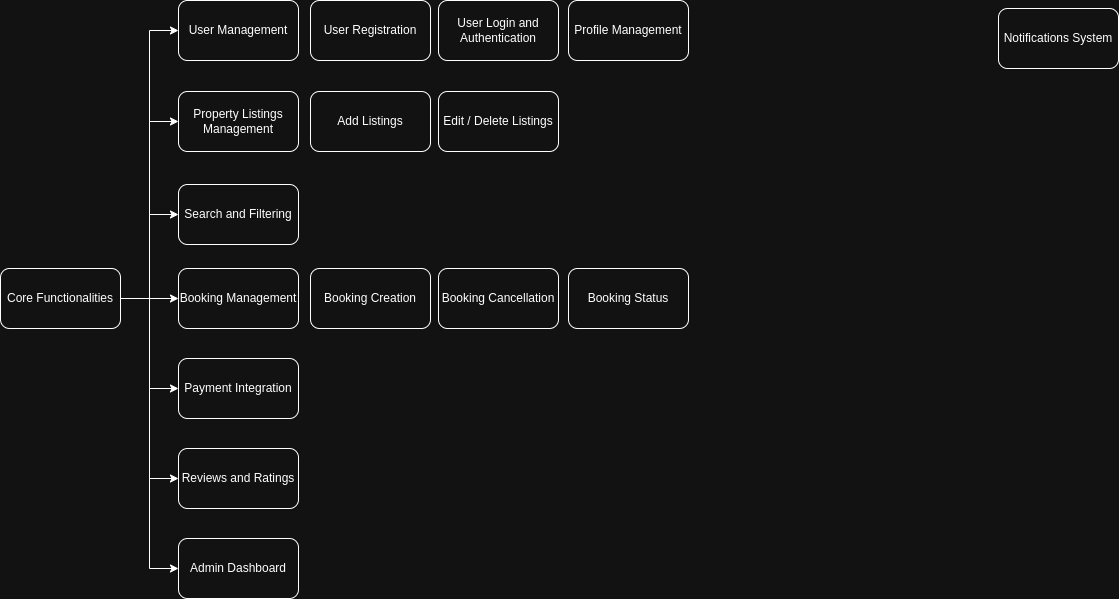

The diagram above was exported from draw.io. Its source (the exported page's mxGraphModel, read from the mxfile embedded in the PNG):
<mxGraphModel dx="2036" dy="845" grid="1" gridSize="10" guides="1" tooltips="1" connect="1" arrows="1" fold="1" page="1" pageScale="1" pageWidth="850" pageHeight="1100" math="0" shadow="0">
  <root>
    <mxCell id="0" />
    <mxCell id="1" parent="0" />
    <mxCell id="vQQxZdYOAibf9K6wdrKP-14" style="edgeStyle=orthogonalEdgeStyle;rounded=0;orthogonalLoop=1;jettySize=auto;html=1;entryX=0;entryY=0.5;entryDx=0;entryDy=0;" edge="1" parent="1" source="vQQxZdYOAibf9K6wdrKP-1" target="vQQxZdYOAibf9K6wdrKP-5">
      <mxGeometry relative="1" as="geometry" />
    </mxCell>
    <mxCell id="vQQxZdYOAibf9K6wdrKP-15" style="edgeStyle=orthogonalEdgeStyle;rounded=0;orthogonalLoop=1;jettySize=auto;html=1;entryX=0;entryY=0.5;entryDx=0;entryDy=0;" edge="1" parent="1" source="vQQxZdYOAibf9K6wdrKP-1" target="vQQxZdYOAibf9K6wdrKP-4">
      <mxGeometry relative="1" as="geometry" />
    </mxCell>
    <mxCell id="vQQxZdYOAibf9K6wdrKP-16" style="edgeStyle=orthogonalEdgeStyle;rounded=0;orthogonalLoop=1;jettySize=auto;html=1;entryX=0;entryY=0.5;entryDx=0;entryDy=0;" edge="1" parent="1" source="vQQxZdYOAibf9K6wdrKP-1" target="vQQxZdYOAibf9K6wdrKP-8">
      <mxGeometry relative="1" as="geometry" />
    </mxCell>
    <mxCell id="vQQxZdYOAibf9K6wdrKP-17" style="edgeStyle=orthogonalEdgeStyle;rounded=0;orthogonalLoop=1;jettySize=auto;html=1;entryX=0;entryY=0.5;entryDx=0;entryDy=0;" edge="1" parent="1" source="vQQxZdYOAibf9K6wdrKP-1" target="vQQxZdYOAibf9K6wdrKP-9">
      <mxGeometry relative="1" as="geometry" />
    </mxCell>
    <mxCell id="vQQxZdYOAibf9K6wdrKP-18" style="edgeStyle=orthogonalEdgeStyle;rounded=0;orthogonalLoop=1;jettySize=auto;html=1;entryX=0;entryY=0.5;entryDx=0;entryDy=0;" edge="1" parent="1" source="vQQxZdYOAibf9K6wdrKP-1" target="vQQxZdYOAibf9K6wdrKP-10">
      <mxGeometry relative="1" as="geometry" />
    </mxCell>
    <mxCell id="vQQxZdYOAibf9K6wdrKP-19" style="edgeStyle=orthogonalEdgeStyle;rounded=0;orthogonalLoop=1;jettySize=auto;html=1;entryX=0;entryY=0.5;entryDx=0;entryDy=0;" edge="1" parent="1" source="vQQxZdYOAibf9K6wdrKP-1" target="vQQxZdYOAibf9K6wdrKP-11">
      <mxGeometry relative="1" as="geometry" />
    </mxCell>
    <mxCell id="vQQxZdYOAibf9K6wdrKP-20" style="edgeStyle=orthogonalEdgeStyle;rounded=0;orthogonalLoop=1;jettySize=auto;html=1;entryX=0;entryY=0.5;entryDx=0;entryDy=0;" edge="1" parent="1" source="vQQxZdYOAibf9K6wdrKP-1" target="vQQxZdYOAibf9K6wdrKP-13">
      <mxGeometry relative="1" as="geometry" />
    </mxCell>
    <mxCell id="vQQxZdYOAibf9K6wdrKP-1" value="Core Functionalities" style="rounded=1;whiteSpace=wrap;html=1;" vertex="1" parent="1">
      <mxGeometry x="-178" y="420" width="120" height="60" as="geometry" />
    </mxCell>
    <mxCell id="vQQxZdYOAibf9K6wdrKP-4" value="Property Listings Management" style="rounded=1;whiteSpace=wrap;html=1;" vertex="1" parent="1">
      <mxGeometry y="243" width="120" height="60" as="geometry" />
    </mxCell>
    <mxCell id="vQQxZdYOAibf9K6wdrKP-5" value="User Management" style="rounded=1;whiteSpace=wrap;html=1;" vertex="1" parent="1">
      <mxGeometry y="152" width="120" height="60" as="geometry" />
    </mxCell>
    <mxCell id="vQQxZdYOAibf9K6wdrKP-8" value="Search and Filtering" style="rounded=1;whiteSpace=wrap;html=1;" vertex="1" parent="1">
      <mxGeometry y="336" width="120" height="60" as="geometry" />
    </mxCell>
    <mxCell id="vQQxZdYOAibf9K6wdrKP-9" value="Booking Management" style="rounded=1;whiteSpace=wrap;html=1;" vertex="1" parent="1">
      <mxGeometry y="420" width="120" height="60" as="geometry" />
    </mxCell>
    <mxCell id="vQQxZdYOAibf9K6wdrKP-10" value="Payment Integration" style="rounded=1;whiteSpace=wrap;html=1;" vertex="1" parent="1">
      <mxGeometry y="510" width="120" height="60" as="geometry" />
    </mxCell>
    <mxCell id="vQQxZdYOAibf9K6wdrKP-11" value="Reviews and Ratings" style="rounded=1;whiteSpace=wrap;html=1;" vertex="1" parent="1">
      <mxGeometry y="600" width="120" height="60" as="geometry" />
    </mxCell>
    <mxCell id="vQQxZdYOAibf9K6wdrKP-12" value="Notifications System" style="rounded=1;whiteSpace=wrap;html=1;" vertex="1" parent="1">
      <mxGeometry x="820" y="160" width="120" height="60" as="geometry" />
    </mxCell>
    <mxCell id="vQQxZdYOAibf9K6wdrKP-13" value="Admin Dashboard" style="rounded=1;whiteSpace=wrap;html=1;" vertex="1" parent="1">
      <mxGeometry y="690" width="120" height="60" as="geometry" />
    </mxCell>
    <mxCell id="vQQxZdYOAibf9K6wdrKP-21" value="User Registration" style="rounded=1;whiteSpace=wrap;html=1;" vertex="1" parent="1">
      <mxGeometry x="132" y="152" width="120" height="60" as="geometry" />
    </mxCell>
    <mxCell id="vQQxZdYOAibf9K6wdrKP-22" value="User Login and Authentication" style="rounded=1;whiteSpace=wrap;html=1;" vertex="1" parent="1">
      <mxGeometry x="260" y="152" width="120" height="60" as="geometry" />
    </mxCell>
    <mxCell id="vQQxZdYOAibf9K6wdrKP-23" value="Profile Management" style="rounded=1;whiteSpace=wrap;html=1;" vertex="1" parent="1">
      <mxGeometry x="390" y="152" width="120" height="60" as="geometry" />
    </mxCell>
    <mxCell id="vQQxZdYOAibf9K6wdrKP-24" value="Add Listings" style="rounded=1;whiteSpace=wrap;html=1;" vertex="1" parent="1">
      <mxGeometry x="132" y="243" width="120" height="60" as="geometry" />
    </mxCell>
    <mxCell id="vQQxZdYOAibf9K6wdrKP-25" value="Edit / Delete Listings" style="rounded=1;whiteSpace=wrap;html=1;" vertex="1" parent="1">
      <mxGeometry x="260" y="243" width="120" height="60" as="geometry" />
    </mxCell>
    <mxCell id="vQQxZdYOAibf9K6wdrKP-27" value="Booking Creation" style="rounded=1;whiteSpace=wrap;html=1;" vertex="1" parent="1">
      <mxGeometry x="132" y="420" width="120" height="60" as="geometry" />
    </mxCell>
    <mxCell id="vQQxZdYOAibf9K6wdrKP-28" value="Booking Cancellation" style="rounded=1;whiteSpace=wrap;html=1;" vertex="1" parent="1">
      <mxGeometry x="260" y="420" width="120" height="60" as="geometry" />
    </mxCell>
    <mxCell id="vQQxZdYOAibf9K6wdrKP-29" value="Booking Status" style="rounded=1;whiteSpace=wrap;html=1;" vertex="1" parent="1">
      <mxGeometry x="390" y="420" width="120" height="60" as="geometry" />
    </mxCell>
  </root>
</mxGraphModel>